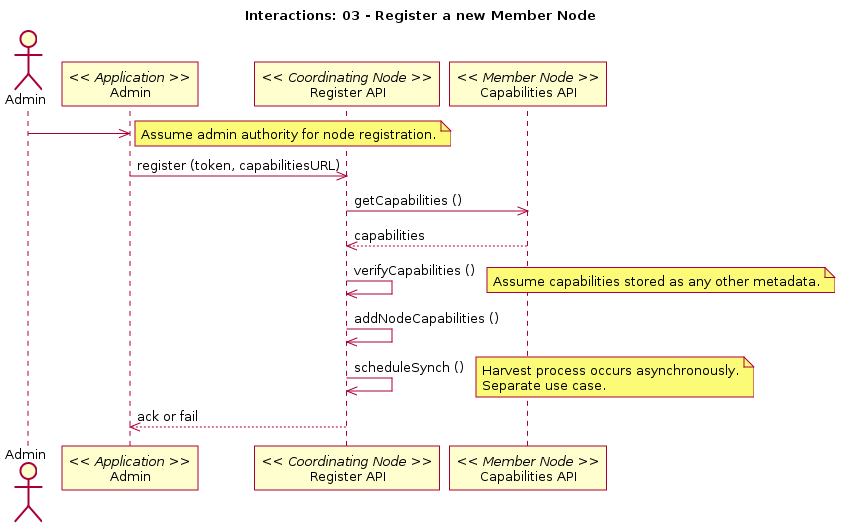

The diagram above was rendered by PlantUML. Its source (embedded in the PNG):
@startuml
title Interactions: 03 - Register a new Member Node
actor Admin
participant "Admin" as app_admin << Application >>
Admin -> app_admin
note right
participant "Register API" as c_reg << Coordinating Node >>
app_admin -> c_reg: register (token, capabilitiesURL)
participant "Capabilities API" as m_cap << Member Node >>
c_reg -> m_cap: getCapabilities ()
c_reg <-- m_cap: capabilities
c_reg -> c_reg: verifyCapabilities ()
note right
c_reg -> c_reg: addNodeCapabilities ()
c_reg -> c_reg: scheduleSynch ()
note right
app_admin <-- c_reg: ack or fail
@enduml